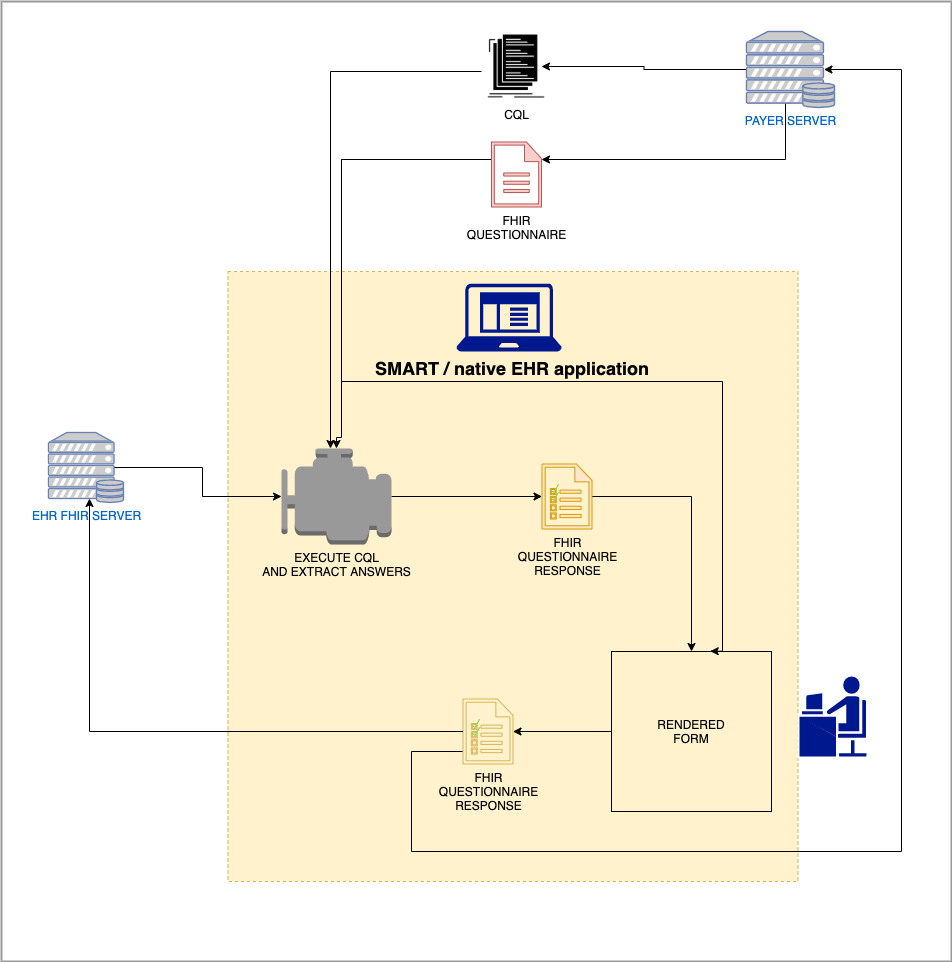

The diagram above was exported from draw.io. Its source (the exported page's mxGraphModel, read from the mxfile embedded in the PNG):
<mxGraphModel dx="1186" dy="641" grid="1" gridSize="10" guides="1" tooltips="1" connect="1" arrows="1" fold="1" page="1" pageScale="1" pageWidth="1000" pageHeight="1000" math="0" shadow="0">
  <root>
    <mxCell id="0" />
    <mxCell id="1" parent="0" />
    <mxCell id="NveSe-Vj0M35LW5bJTtq-46" value="" style="rounded=0;whiteSpace=wrap;html=1;fillColor=none;strokeColor=#999999;strokeWidth=2;" parent="1" vertex="1">
      <mxGeometry x="20" y="10" width="950" height="960" as="geometry" />
    </mxCell>
    <mxCell id="NveSe-Vj0M35LW5bJTtq-11" value="" style="rounded=0;whiteSpace=wrap;html=1;fillColor=#fff2cc;dashed=1;strokeColor=#d6b656;" parent="1" vertex="1">
      <mxGeometry x="246.5" y="280" width="570" height="610" as="geometry" />
    </mxCell>
    <mxCell id="NveSe-Vj0M35LW5bJTtq-27" style="edgeStyle=orthogonalEdgeStyle;rounded=0;html=1;startArrow=classic;startFill=1;jettySize=auto;orthogonalLoop=1;endArrow=none;endFill=0;" parent="1" source="NveSe-Vj0M35LW5bJTtq-1" target="NveSe-Vj0M35LW5bJTtq-12" edge="1">
      <mxGeometry relative="1" as="geometry" />
    </mxCell>
    <mxCell id="NveSe-Vj0M35LW5bJTtq-37" style="edgeStyle=orthogonalEdgeStyle;rounded=0;html=1;entryX=0.5;entryY=0;entryDx=0;entryDy=0;startArrow=none;startFill=0;endArrow=classic;endFill=1;jettySize=auto;orthogonalLoop=1;" parent="1" source="NveSe-Vj0M35LW5bJTtq-1" target="NveSe-Vj0M35LW5bJTtq-29" edge="1">
      <mxGeometry relative="1" as="geometry" />
    </mxCell>
    <mxCell id="NveSe-Vj0M35LW5bJTtq-1" value="&lt;div&gt;FHIR&lt;/div&gt;&lt;div&gt;QUESTIONNAIRE&lt;/div&gt;&lt;div&gt;RESPONSE&lt;br&gt;&lt;/div&gt;" style="shadow=0;dashed=0;html=1;strokeColor=#d79b00;labelPosition=center;verticalLabelPosition=bottom;verticalAlign=top;align=center;shape=mxgraph.mscae.general.task_list;fillColor=#ffe6cc;" parent="1" vertex="1">
      <mxGeometry x="560.5" y="472.5" width="50" height="65" as="geometry" />
    </mxCell>
    <mxCell id="NveSe-Vj0M35LW5bJTtq-20" style="edgeStyle=orthogonalEdgeStyle;rounded=0;html=1;jettySize=auto;orthogonalLoop=1;" parent="1" source="NveSe-Vj0M35LW5bJTtq-3" target="NveSe-Vj0M35LW5bJTtq-12" edge="1">
      <mxGeometry relative="1" as="geometry">
        <Array as="points">
          <mxPoint x="349" y="80" />
        </Array>
      </mxGeometry>
    </mxCell>
    <mxCell id="NveSe-Vj0M35LW5bJTtq-3" value="CQL" style="shape=image;html=1;verticalAlign=top;verticalLabelPosition=bottom;labelBackgroundColor=#ffffff;imageAspect=0;aspect=fixed;image=https://cdn2.iconfinder.com/data/icons/software-engineering-and-video-gaming/512/611_Code_coding_compile_files_list-128.png" parent="1" vertex="1">
      <mxGeometry x="500" y="40" width="70" height="70" as="geometry" />
    </mxCell>
    <mxCell id="NveSe-Vj0M35LW5bJTtq-6" value="&amp;nbsp;SMART / native EHR application" style="shadow=0;dashed=0;html=1;strokeColor=none;labelPosition=center;verticalLabelPosition=bottom;verticalAlign=top;align=center;shape=mxgraph.mscae.enterprise.client_application;fillColor=#00188D;fontSize=18;fontStyle=1" parent="1" vertex="1">
      <mxGeometry x="475" y="292" width="105" height="68" as="geometry" />
    </mxCell>
    <mxCell id="NveSe-Vj0M35LW5bJTtq-7" value="EHR FHIR SERVER" style="fontColor=#0066CC;verticalAlign=top;verticalLabelPosition=bottom;labelPosition=center;align=center;html=1;outlineConnect=0;fillColor=#CCCCCC;strokeColor=#6881B3;gradientColor=none;gradientDirection=north;strokeWidth=2;shape=mxgraph.networks.server_storage;" parent="1" vertex="1">
      <mxGeometry x="67" y="441" width="75" height="70" as="geometry" />
    </mxCell>
    <mxCell id="NveSe-Vj0M35LW5bJTtq-19" style="edgeStyle=orthogonalEdgeStyle;rounded=0;html=1;jettySize=auto;orthogonalLoop=1;" parent="1" source="NveSe-Vj0M35LW5bJTtq-8" edge="1">
      <mxGeometry relative="1" as="geometry">
        <Array as="points" />
        <mxPoint x="560" y="75" as="targetPoint" />
      </mxGeometry>
    </mxCell>
    <mxCell id="NveSe-Vj0M35LW5bJTtq-23" style="edgeStyle=orthogonalEdgeStyle;rounded=0;html=1;jettySize=auto;orthogonalLoop=1;exitX=0.5;exitY=0.94;exitDx=0;exitDy=0;exitPerimeter=0;" parent="1" source="NveSe-Vj0M35LW5bJTtq-8" target="NveSe-Vj0M35LW5bJTtq-14" edge="1">
      <mxGeometry relative="1" as="geometry">
        <Array as="points">
          <mxPoint x="804" y="111" />
          <mxPoint x="804" y="168" />
        </Array>
      </mxGeometry>
    </mxCell>
    <mxCell id="NveSe-Vj0M35LW5bJTtq-8" value="&lt;div&gt;PAYER SERVER&lt;/div&gt;&lt;div&gt;&lt;br&gt;&lt;/div&gt;" style="fontColor=#0066CC;verticalAlign=top;verticalLabelPosition=bottom;labelPosition=center;align=center;html=1;outlineConnect=0;fillColor=#CCCCCC;strokeColor=#6881B3;gradientColor=none;gradientDirection=north;strokeWidth=2;shape=mxgraph.networks.server_storage;" parent="1" vertex="1">
      <mxGeometry x="765" y="40" width="88" height="76" as="geometry" />
    </mxCell>
    <mxCell id="NveSe-Vj0M35LW5bJTtq-25" style="edgeStyle=orthogonalEdgeStyle;rounded=0;html=1;entryX=0.88;entryY=0.5;entryDx=0;entryDy=0;entryPerimeter=0;jettySize=auto;orthogonalLoop=1;startArrow=classic;startFill=1;endArrow=none;endFill=0;" parent="1" source="NveSe-Vj0M35LW5bJTtq-12" target="NveSe-Vj0M35LW5bJTtq-7" edge="1">
      <mxGeometry relative="1" as="geometry" />
    </mxCell>
    <mxCell id="NveSe-Vj0M35LW5bJTtq-12" value="&lt;div&gt;EXECUTE CQL&lt;/div&gt;&lt;div&gt;AND EXTRACT ANSWERS&lt;br&gt;&lt;/div&gt;" style="outlineConnect=0;dashed=0;verticalLabelPosition=bottom;verticalAlign=top;align=center;html=1;shape=mxgraph.aws3.emr_engine;fillColor=#999999;gradientColor=none;" parent="1" vertex="1">
      <mxGeometry x="300" y="457" width="110" height="96" as="geometry" />
    </mxCell>
    <mxCell id="NveSe-Vj0M35LW5bJTtq-22" style="edgeStyle=orthogonalEdgeStyle;rounded=0;html=1;jettySize=auto;orthogonalLoop=1;entryX=0.5;entryY=0;entryDx=0;entryDy=0;entryPerimeter=0;" parent="1" source="NveSe-Vj0M35LW5bJTtq-14" target="NveSe-Vj0M35LW5bJTtq-12" edge="1">
      <mxGeometry relative="1" as="geometry">
        <mxPoint x="360" y="446" as="targetPoint" />
        <Array as="points">
          <mxPoint x="360" y="168" />
          <mxPoint x="360" y="446" />
          <mxPoint x="355" y="446" />
        </Array>
      </mxGeometry>
    </mxCell>
    <mxCell id="NveSe-Vj0M35LW5bJTtq-36" style="edgeStyle=orthogonalEdgeStyle;rounded=0;html=1;entryX=0.617;entryY=-0.002;entryDx=0;entryDy=0;startArrow=none;startFill=0;endArrow=classic;endFill=1;jettySize=auto;orthogonalLoop=1;entryPerimeter=0;" parent="1" source="NveSe-Vj0M35LW5bJTtq-14" target="NveSe-Vj0M35LW5bJTtq-29" edge="1">
      <mxGeometry relative="1" as="geometry">
        <Array as="points">
          <mxPoint x="360" y="168" />
          <mxPoint x="360" y="390" />
          <mxPoint x="741" y="390" />
        </Array>
      </mxGeometry>
    </mxCell>
    <mxCell id="NveSe-Vj0M35LW5bJTtq-14" value="&lt;div&gt;FHIR&lt;br&gt;&lt;/div&gt;&lt;div&gt;QUESTIONNAIRE&lt;/div&gt;" style="shadow=0;dashed=0;html=1;strokeColor=#b85450;fillColor=#f8cecc;labelPosition=center;verticalLabelPosition=bottom;verticalAlign=top;outlineConnect=0;align=center;shape=mxgraph.office.concepts.document;" parent="1" vertex="1">
      <mxGeometry x="510" y="150.5" width="50" height="65" as="geometry" />
    </mxCell>
    <mxCell id="NveSe-Vj0M35LW5bJTtq-29" value="&lt;div&gt;RENDERED&lt;/div&gt;&lt;div&gt;FORM&lt;br&gt;&lt;/div&gt;" style="rounded=0;whiteSpace=wrap;html=1;fillColor=none;" parent="1" vertex="1">
      <mxGeometry x="630" y="660" width="160" height="160" as="geometry" />
    </mxCell>
    <mxCell id="NveSe-Vj0M35LW5bJTtq-39" style="edgeStyle=orthogonalEdgeStyle;rounded=0;html=1;entryX=0;entryY=0.5;entryDx=0;entryDy=0;startArrow=classic;startFill=1;endArrow=none;endFill=0;jettySize=auto;orthogonalLoop=1;" parent="1" source="NveSe-Vj0M35LW5bJTtq-38" target="NveSe-Vj0M35LW5bJTtq-29" edge="1">
      <mxGeometry relative="1" as="geometry" />
    </mxCell>
    <mxCell id="NveSe-Vj0M35LW5bJTtq-45" style="edgeStyle=orthogonalEdgeStyle;rounded=0;html=1;startArrow=none;startFill=0;endArrow=classic;endFill=1;jettySize=auto;orthogonalLoop=1;entryX=0.88;entryY=0.5;entryDx=0;entryDy=0;entryPerimeter=0;" parent="1" source="NveSe-Vj0M35LW5bJTtq-38" target="NveSe-Vj0M35LW5bJTtq-8" edge="1">
      <mxGeometry relative="1" as="geometry">
        <Array as="points">
          <mxPoint x="430" y="760" />
          <mxPoint x="430" y="860" />
          <mxPoint x="920" y="860" />
          <mxPoint x="920" y="78" />
        </Array>
        <mxPoint x="850" y="78" as="targetPoint" />
      </mxGeometry>
    </mxCell>
    <mxCell id="NveSe-Vj0M35LW5bJTtq-38" value="&lt;div&gt;FHIR&lt;/div&gt;&lt;div&gt;QUESTIONNAIRE&lt;/div&gt;&lt;div&gt;RESPONSE&lt;br&gt;&lt;/div&gt;" style="shadow=0;dashed=0;html=1;strokeColor=#d6b656;labelPosition=center;verticalLabelPosition=bottom;verticalAlign=top;align=center;shape=mxgraph.mscae.general.task_list;fillColor=#fff2cc;" parent="1" vertex="1">
      <mxGeometry x="481.5" y="707.5" width="50" height="65" as="geometry" />
    </mxCell>
    <mxCell id="NveSe-Vj0M35LW5bJTtq-44" style="edgeStyle=orthogonalEdgeStyle;rounded=0;html=1;startArrow=none;startFill=0;endArrow=classic;endFill=1;jettySize=auto;orthogonalLoop=1;entryX=0.5;entryY=0.94;entryDx=0;entryDy=0;entryPerimeter=0;exitX=0;exitY=0.5;exitDx=0;exitDy=0;exitPerimeter=0;" parent="1" edge="1" source="NveSe-Vj0M35LW5bJTtq-38">
      <mxGeometry relative="1" as="geometry">
        <mxPoint x="190" y="740" as="sourcePoint" />
        <mxPoint x="108" y="507" as="targetPoint" />
      </mxGeometry>
    </mxCell>
    <mxCell id="NveSe-Vj0M35LW5bJTtq-47" value="" style="shape=mxgraph.cisco.people.androgenous_person;html=1;dashed=0;fillColor=#00188D;strokeColor=#ffffff;strokeWidth=2;verticalLabelPosition=bottom;verticalAlign=top;fontSize=18;fontColor=#5CFF67;flipH=1;" parent="1" vertex="1">
      <mxGeometry x="817" y="684" width="69" height="82" as="geometry" />
    </mxCell>
  </root>
</mxGraphModel>